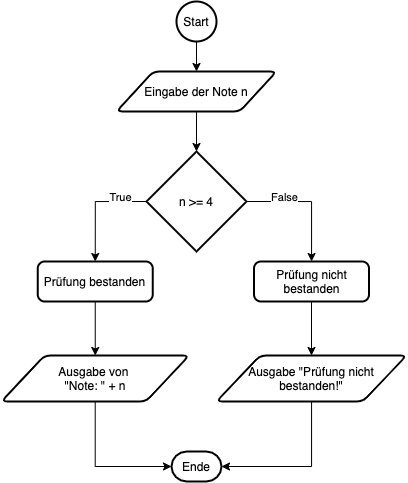

The diagram above was exported from draw.io. Its source (the exported page's mxGraphModel, read from the mxfile embedded in the PNG):
<mxGraphModel dx="947" dy="621" grid="1" gridSize="10" guides="1" tooltips="1" connect="1" arrows="1" fold="1" page="1" pageScale="1" pageWidth="1169" pageHeight="827" math="0" shadow="0">
  <root>
    <mxCell id="0" />
    <mxCell id="1" parent="0" />
    <mxCell id="19" style="edgeStyle=orthogonalEdgeStyle;rounded=0;orthogonalLoop=1;jettySize=auto;html=1;entryX=0.5;entryY=0;entryDx=0;entryDy=0;" parent="1" source="2" target="18" edge="1">
      <mxGeometry relative="1" as="geometry" />
    </mxCell>
    <mxCell id="2" value="Start" style="strokeWidth=2;html=1;shape=mxgraph.flowchart.start_2;whiteSpace=wrap;" parent="1" vertex="1">
      <mxGeometry x="185" y="40" width="40" height="40" as="geometry" />
    </mxCell>
    <mxCell id="3" value="Ende" style="strokeWidth=2;html=1;shape=mxgraph.flowchart.terminator;whiteSpace=wrap;" parent="1" vertex="1">
      <mxGeometry x="180" y="490" width="50" height="30" as="geometry" />
    </mxCell>
    <mxCell id="28" style="edgeStyle=orthogonalEdgeStyle;rounded=0;orthogonalLoop=1;jettySize=auto;html=1;exitX=0;exitY=0.5;exitDx=0;exitDy=0;exitPerimeter=0;entryX=0.5;entryY=0;entryDx=0;entryDy=0;" edge="1" parent="1" source="4" target="10">
      <mxGeometry relative="1" as="geometry" />
    </mxCell>
    <mxCell id="34" value="True" style="edgeLabel;html=1;align=center;verticalAlign=middle;resizable=0;points=[];" vertex="1" connectable="0" parent="28">
      <mxGeometry x="-0.5052" y="-5" relative="1" as="geometry">
        <mxPoint as="offset" />
      </mxGeometry>
    </mxCell>
    <mxCell id="31" style="edgeStyle=orthogonalEdgeStyle;rounded=0;orthogonalLoop=1;jettySize=auto;html=1;exitX=1;exitY=0.5;exitDx=0;exitDy=0;exitPerimeter=0;" edge="1" parent="1" source="4" target="21">
      <mxGeometry relative="1" as="geometry" />
    </mxCell>
    <mxCell id="35" value="False" style="edgeLabel;html=1;align=center;verticalAlign=middle;resizable=0;points=[];" vertex="1" connectable="0" parent="31">
      <mxGeometry x="-0.3964" y="5" relative="1" as="geometry">
        <mxPoint as="offset" />
      </mxGeometry>
    </mxCell>
    <mxCell id="4" value="n &amp;gt;= 4" style="strokeWidth=2;html=1;shape=mxgraph.flowchart.decision;whiteSpace=wrap;" parent="1" vertex="1">
      <mxGeometry x="155" y="190" width="100" height="100" as="geometry" />
    </mxCell>
    <mxCell id="29" style="edgeStyle=orthogonalEdgeStyle;rounded=0;orthogonalLoop=1;jettySize=auto;html=1;entryX=0.5;entryY=0;entryDx=0;entryDy=0;" edge="1" parent="1" source="10" target="23">
      <mxGeometry relative="1" as="geometry" />
    </mxCell>
    <mxCell id="10" value="Prüfung bestanden" style="rounded=1;whiteSpace=wrap;html=1;absoluteArcSize=1;arcSize=14;strokeWidth=2;" parent="1" vertex="1">
      <mxGeometry x="46.25" y="300" width="115" height="40" as="geometry" />
    </mxCell>
    <mxCell id="20" style="edgeStyle=orthogonalEdgeStyle;rounded=0;orthogonalLoop=1;jettySize=auto;html=1;entryX=0.5;entryY=0;entryDx=0;entryDy=0;entryPerimeter=0;" parent="1" source="18" target="4" edge="1">
      <mxGeometry relative="1" as="geometry" />
    </mxCell>
    <mxCell id="18" value="&lt;span&gt;Eingabe der Note n&lt;/span&gt;" style="shape=parallelogram;html=1;strokeWidth=2;perimeter=parallelogramPerimeter;whiteSpace=wrap;rounded=1;arcSize=12;size=0.23;" parent="1" vertex="1">
      <mxGeometry x="125" y="110" width="160" height="40" as="geometry" />
    </mxCell>
    <mxCell id="32" style="edgeStyle=orthogonalEdgeStyle;rounded=0;orthogonalLoop=1;jettySize=auto;html=1;exitX=0.5;exitY=1;exitDx=0;exitDy=0;entryX=0.5;entryY=0;entryDx=0;entryDy=0;" edge="1" parent="1" source="21" target="26">
      <mxGeometry relative="1" as="geometry" />
    </mxCell>
    <mxCell id="21" value="Prüfung nicht bestanden" style="rounded=1;whiteSpace=wrap;html=1;absoluteArcSize=1;arcSize=14;strokeWidth=2;" parent="1" vertex="1">
      <mxGeometry x="262.5" y="300" width="115" height="40" as="geometry" />
    </mxCell>
    <mxCell id="30" style="edgeStyle=orthogonalEdgeStyle;rounded=0;orthogonalLoop=1;jettySize=auto;html=1;entryX=0;entryY=0.5;entryDx=0;entryDy=0;entryPerimeter=0;" edge="1" parent="1" source="23" target="3">
      <mxGeometry relative="1" as="geometry">
        <Array as="points">
          <mxPoint x="104" y="505" />
        </Array>
      </mxGeometry>
    </mxCell>
    <mxCell id="23" value="Ausgabe von &lt;br&gt;&quot;Note: &quot; + n" style="shape=parallelogram;html=1;strokeWidth=2;perimeter=parallelogramPerimeter;whiteSpace=wrap;rounded=1;arcSize=12;size=0.23;" parent="1" vertex="1">
      <mxGeometry x="10" y="394" width="187.5" height="46" as="geometry" />
    </mxCell>
    <mxCell id="33" style="edgeStyle=orthogonalEdgeStyle;rounded=0;orthogonalLoop=1;jettySize=auto;html=1;entryX=1;entryY=0.5;entryDx=0;entryDy=0;entryPerimeter=0;" edge="1" parent="1" source="26" target="3">
      <mxGeometry relative="1" as="geometry">
        <Array as="points">
          <mxPoint x="320" y="505" />
        </Array>
      </mxGeometry>
    </mxCell>
    <mxCell id="26" value="Ausgabe &quot;Prüfung nicht bestanden!&quot;" style="shape=parallelogram;html=1;strokeWidth=2;perimeter=parallelogramPerimeter;whiteSpace=wrap;rounded=1;arcSize=12;size=0.23;" vertex="1" parent="1">
      <mxGeometry x="225" y="394" width="190" height="46" as="geometry" />
    </mxCell>
  </root>
</mxGraphModel>